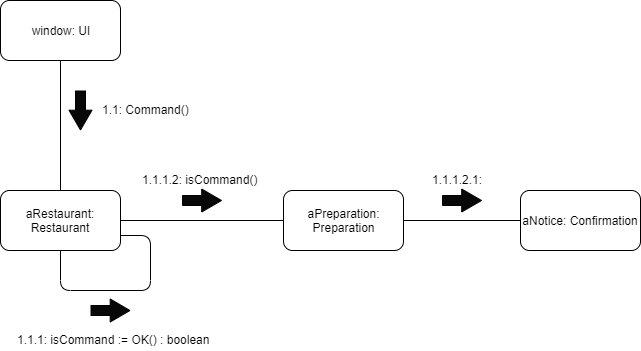

The diagram above was exported from draw.io. Its source (the exported page's mxGraphModel, read from the mxfile embedded in the PNG):
<mxGraphModel dx="1024" dy="485" grid="1" gridSize="10" guides="1" tooltips="1" connect="1" arrows="1" fold="1" page="1" pageScale="1" pageWidth="850" pageHeight="1100" background="#ffffff" math="0" shadow="0">
  <root>
    <mxCell id="0" />
    <mxCell id="1" parent="0" />
    <mxCell id="hrYrDsPhEeO5-dCAVEPq-1" value="window: UI" style="rounded=1;whiteSpace=wrap;html=1;" vertex="1" parent="1">
      <mxGeometry x="80" y="130" width="120" height="60" as="geometry" />
    </mxCell>
    <mxCell id="hrYrDsPhEeO5-dCAVEPq-2" value="aRestaurant: Restaurant" style="rounded=1;whiteSpace=wrap;html=1;" vertex="1" parent="1">
      <mxGeometry x="80" y="320" width="120" height="60" as="geometry" />
    </mxCell>
    <mxCell id="hrYrDsPhEeO5-dCAVEPq-3" value="" style="endArrow=none;html=1;entryX=0.5;entryY=1;entryDx=0;entryDy=0;exitX=0.5;exitY=0;exitDx=0;exitDy=0;" edge="1" parent="1" source="hrYrDsPhEeO5-dCAVEPq-2" target="hrYrDsPhEeO5-dCAVEPq-1">
      <mxGeometry width="50" height="50" relative="1" as="geometry">
        <mxPoint x="80" y="450" as="sourcePoint" />
        <mxPoint x="130" y="400" as="targetPoint" />
      </mxGeometry>
    </mxCell>
    <mxCell id="hrYrDsPhEeO5-dCAVEPq-4" value="" style="shape=flexArrow;endArrow=classic;html=1;fillColor=#080808;endWidth=12;endSize=6.27;startSize=2;" edge="1" parent="1">
      <mxGeometry width="50" height="50" relative="1" as="geometry">
        <mxPoint x="160" y="220" as="sourcePoint" />
        <mxPoint x="160" y="260" as="targetPoint" />
      </mxGeometry>
    </mxCell>
    <mxCell id="hrYrDsPhEeO5-dCAVEPq-5" value="1.1: Command()" style="text;html=1;resizable=0;points=[];autosize=1;align=left;verticalAlign=top;spacingTop=-4;" vertex="1" parent="1">
      <mxGeometry x="180" y="230" width="100" height="20" as="geometry" />
    </mxCell>
    <mxCell id="hrYrDsPhEeO5-dCAVEPq-7" value="" style="endArrow=none;html=1;fillColor=#080808;exitX=0.5;exitY=1;exitDx=0;exitDy=0;entryX=1;entryY=0.75;entryDx=0;entryDy=0;" edge="1" parent="1" source="hrYrDsPhEeO5-dCAVEPq-2" target="hrYrDsPhEeO5-dCAVEPq-2">
      <mxGeometry width="50" height="50" relative="1" as="geometry">
        <mxPoint x="290" y="460" as="sourcePoint" />
        <mxPoint x="340" y="410" as="targetPoint" />
        <Array as="points">
          <mxPoint x="140" y="420" />
          <mxPoint x="230" y="420" />
          <mxPoint x="230" y="365" />
        </Array>
      </mxGeometry>
    </mxCell>
    <mxCell id="hrYrDsPhEeO5-dCAVEPq-8" value="" style="shape=flexArrow;endArrow=classic;html=1;fillColor=#080808;endWidth=12;endSize=6.27;startSize=2;" edge="1" parent="1">
      <mxGeometry width="50" height="50" relative="1" as="geometry">
        <mxPoint x="170" y="440" as="sourcePoint" />
        <mxPoint x="210" y="440" as="targetPoint" />
      </mxGeometry>
    </mxCell>
    <mxCell id="hrYrDsPhEeO5-dCAVEPq-9" value="1.1.1: isCommand := OK() : boolean" style="text;html=1;resizable=0;points=[];autosize=1;align=left;verticalAlign=top;spacingTop=-4;" vertex="1" parent="1">
      <mxGeometry x="95" y="460" width="210" height="20" as="geometry" />
    </mxCell>
    <mxCell id="hrYrDsPhEeO5-dCAVEPq-10" value="aPreparation:&lt;br&gt;Preparation" style="rounded=1;whiteSpace=wrap;html=1;" vertex="1" parent="1">
      <mxGeometry x="363" y="320" width="120" height="60" as="geometry" />
    </mxCell>
    <mxCell id="hrYrDsPhEeO5-dCAVEPq-11" value="" style="endArrow=none;html=1;fillColor=#080808;exitX=1;exitY=0.5;exitDx=0;exitDy=0;entryX=0;entryY=0.5;entryDx=0;entryDy=0;" edge="1" parent="1" source="hrYrDsPhEeO5-dCAVEPq-2" target="hrYrDsPhEeO5-dCAVEPq-10">
      <mxGeometry width="50" height="50" relative="1" as="geometry">
        <mxPoint x="360" y="450" as="sourcePoint" />
        <mxPoint x="410" y="400" as="targetPoint" />
      </mxGeometry>
    </mxCell>
    <mxCell id="hrYrDsPhEeO5-dCAVEPq-12" value="&lt;span style=&quot;color: rgba(0 , 0 , 0 , 0) ; font-family: monospace ; font-size: 0px&quot;&gt;%3CmxGraphModel%3E%3Croot%3E%3CmxCell%20id%3D%220%22%2F%3E%3CmxCell%20id%3D%221%22%20parent%3D%220%22%2F%3E%3CmxCell%20id%3D%222%22%20value%3D%22%22%20style%3D%22shape%3DflexArrow%3BendArrow%3Dclassic%3Bhtml%3D1%3BfillColor%3D%23080808%3BendWidth%3D12%3BendSize%3D6.27%3BstartSize%3D2%3B%22%20edge%3D%221%22%20parent%3D%221%22%3E%3CmxGeometry%20width%3D%2250%22%20height%3D%2250%22%20relative%3D%221%22%20as%3D%22geometry%22%3E%3CmxPoint%20x%3D%22160%22%20y%3D%22400%22%20as%3D%22sourcePoint%22%2F%3E%3CmxPoint%20x%3D%22200%22%20y%3D%22400%22%20as%3D%22targetPoint%22%2F%3E%3C%2FmxGeometry%3E%3C%2FmxCell%3E%3C%2Froot%3E%3C%2FmxGraphModel%3E&lt;/span&gt;" style="text;html=1;resizable=0;points=[];autosize=1;align=left;verticalAlign=top;spacingTop=-4;" vertex="1" parent="1">
      <mxGeometry x="363" y="408" width="20" height="20" as="geometry" />
    </mxCell>
    <mxCell id="hrYrDsPhEeO5-dCAVEPq-13" value="" style="shape=flexArrow;endArrow=classic;html=1;fillColor=#080808;endWidth=12;endSize=6.27;startSize=2;" edge="1" parent="1">
      <mxGeometry width="50" height="50" relative="1" as="geometry">
        <mxPoint x="261.5" y="330" as="sourcePoint" />
        <mxPoint x="301.5" y="330" as="targetPoint" />
      </mxGeometry>
    </mxCell>
    <mxCell id="hrYrDsPhEeO5-dCAVEPq-14" value="1.1.1.2: isCommand()" style="text;html=1;resizable=0;points=[];autosize=1;align=left;verticalAlign=top;spacingTop=-4;" vertex="1" parent="1">
      <mxGeometry x="220" y="300" width="130" height="20" as="geometry" />
    </mxCell>
    <mxCell id="hrYrDsPhEeO5-dCAVEPq-15" value="aNotice: Confirmation" style="rounded=1;whiteSpace=wrap;html=1;" vertex="1" parent="1">
      <mxGeometry x="600" y="320" width="120" height="60" as="geometry" />
    </mxCell>
    <mxCell id="hrYrDsPhEeO5-dCAVEPq-16" value="" style="endArrow=none;html=1;fillColor=#080808;exitX=1;exitY=0.5;exitDx=0;exitDy=0;entryX=0;entryY=0.5;entryDx=0;entryDy=0;" edge="1" parent="1" source="hrYrDsPhEeO5-dCAVEPq-10" target="hrYrDsPhEeO5-dCAVEPq-15">
      <mxGeometry width="50" height="50" relative="1" as="geometry">
        <mxPoint x="520" y="420" as="sourcePoint" />
        <mxPoint x="570" y="370" as="targetPoint" />
      </mxGeometry>
    </mxCell>
    <mxCell id="hrYrDsPhEeO5-dCAVEPq-17" value="1.1.1.2.1:" style="text;html=1;resizable=0;points=[];autosize=1;align=left;verticalAlign=top;spacingTop=-4;" vertex="1" parent="1">
      <mxGeometry x="510" y="300" width="70" height="20" as="geometry" />
    </mxCell>
    <mxCell id="hrYrDsPhEeO5-dCAVEPq-18" value="" style="shape=flexArrow;endArrow=classic;html=1;fillColor=#080808;endWidth=12;endSize=6.27;startSize=2;" edge="1" parent="1">
      <mxGeometry width="50" height="50" relative="1" as="geometry">
        <mxPoint x="521.5" y="330" as="sourcePoint" />
        <mxPoint x="561.5" y="330" as="targetPoint" />
      </mxGeometry>
    </mxCell>
  </root>
</mxGraphModel>